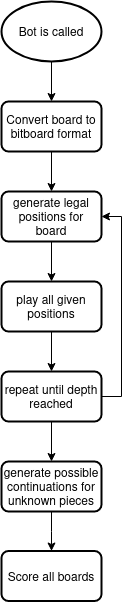

The diagram above was exported from draw.io. Its source (the exported page's mxGraphModel, read from the mxfile embedded in the PNG):
<mxGraphModel dx="1434" dy="795" grid="1" gridSize="10" guides="1" tooltips="1" connect="1" arrows="1" fold="1" page="1" pageScale="1" pageWidth="827" pageHeight="1169" math="0" shadow="0">
  <root>
    <mxCell id="WIyWlLk6GJQsqaUBKTNV-0" />
    <mxCell id="WIyWlLk6GJQsqaUBKTNV-1" parent="WIyWlLk6GJQsqaUBKTNV-0" />
    <mxCell id="KIP8ihRcMNb-5bMmw9Ee-2" value="" style="edgeStyle=orthogonalEdgeStyle;rounded=0;orthogonalLoop=1;jettySize=auto;html=1;" edge="1" parent="WIyWlLk6GJQsqaUBKTNV-1" source="KIP8ihRcMNb-5bMmw9Ee-0" target="KIP8ihRcMNb-5bMmw9Ee-1">
      <mxGeometry relative="1" as="geometry" />
    </mxCell>
    <mxCell id="KIP8ihRcMNb-5bMmw9Ee-0" value="Bot is called" style="strokeWidth=2;html=1;shape=mxgraph.flowchart.start_1;whiteSpace=wrap;" vertex="1" parent="WIyWlLk6GJQsqaUBKTNV-1">
      <mxGeometry x="10" y="10" width="100" height="60" as="geometry" />
    </mxCell>
    <mxCell id="KIP8ihRcMNb-5bMmw9Ee-4" value="" style="edgeStyle=orthogonalEdgeStyle;rounded=0;orthogonalLoop=1;jettySize=auto;html=1;" edge="1" parent="WIyWlLk6GJQsqaUBKTNV-1" source="KIP8ihRcMNb-5bMmw9Ee-1" target="KIP8ihRcMNb-5bMmw9Ee-3">
      <mxGeometry relative="1" as="geometry" />
    </mxCell>
    <mxCell id="KIP8ihRcMNb-5bMmw9Ee-1" value="Convert board to bitboard format" style="rounded=1;whiteSpace=wrap;html=1;absoluteArcSize=1;arcSize=14;strokeWidth=2;" vertex="1" parent="WIyWlLk6GJQsqaUBKTNV-1">
      <mxGeometry x="10" y="110" width="100" height="50" as="geometry" />
    </mxCell>
    <mxCell id="KIP8ihRcMNb-5bMmw9Ee-6" value="" style="edgeStyle=orthogonalEdgeStyle;rounded=0;orthogonalLoop=1;jettySize=auto;html=1;" edge="1" parent="WIyWlLk6GJQsqaUBKTNV-1" source="KIP8ihRcMNb-5bMmw9Ee-3" target="KIP8ihRcMNb-5bMmw9Ee-5">
      <mxGeometry relative="1" as="geometry" />
    </mxCell>
    <mxCell id="KIP8ihRcMNb-5bMmw9Ee-3" value="generate legal positions for board" style="rounded=1;whiteSpace=wrap;html=1;absoluteArcSize=1;arcSize=14;strokeWidth=2;" vertex="1" parent="WIyWlLk6GJQsqaUBKTNV-1">
      <mxGeometry x="10" y="200" width="100" height="50" as="geometry" />
    </mxCell>
    <mxCell id="KIP8ihRcMNb-5bMmw9Ee-8" value="" style="edgeStyle=orthogonalEdgeStyle;rounded=0;orthogonalLoop=1;jettySize=auto;html=1;" edge="1" parent="WIyWlLk6GJQsqaUBKTNV-1" source="KIP8ihRcMNb-5bMmw9Ee-5" target="KIP8ihRcMNb-5bMmw9Ee-7">
      <mxGeometry relative="1" as="geometry" />
    </mxCell>
    <mxCell id="KIP8ihRcMNb-5bMmw9Ee-5" value="play all given positions" style="rounded=1;whiteSpace=wrap;html=1;absoluteArcSize=1;arcSize=14;strokeWidth=2;" vertex="1" parent="WIyWlLk6GJQsqaUBKTNV-1">
      <mxGeometry x="10" y="290" width="100" height="50" as="geometry" />
    </mxCell>
    <mxCell id="KIP8ihRcMNb-5bMmw9Ee-10" style="edgeStyle=orthogonalEdgeStyle;rounded=0;orthogonalLoop=1;jettySize=auto;html=1;entryX=1;entryY=0.5;entryDx=0;entryDy=0;" edge="1" parent="WIyWlLk6GJQsqaUBKTNV-1" source="KIP8ihRcMNb-5bMmw9Ee-7" target="KIP8ihRcMNb-5bMmw9Ee-3">
      <mxGeometry relative="1" as="geometry">
        <Array as="points">
          <mxPoint x="130" y="405" />
          <mxPoint x="130" y="225" />
        </Array>
      </mxGeometry>
    </mxCell>
    <mxCell id="KIP8ihRcMNb-5bMmw9Ee-12" value="" style="edgeStyle=orthogonalEdgeStyle;rounded=0;orthogonalLoop=1;jettySize=auto;html=1;" edge="1" parent="WIyWlLk6GJQsqaUBKTNV-1" source="KIP8ihRcMNb-5bMmw9Ee-7" target="KIP8ihRcMNb-5bMmw9Ee-11">
      <mxGeometry relative="1" as="geometry" />
    </mxCell>
    <mxCell id="KIP8ihRcMNb-5bMmw9Ee-7" value="repeat until depth reached" style="rounded=1;whiteSpace=wrap;html=1;absoluteArcSize=1;arcSize=14;strokeWidth=2;" vertex="1" parent="WIyWlLk6GJQsqaUBKTNV-1">
      <mxGeometry x="10" y="380" width="100" height="50" as="geometry" />
    </mxCell>
    <mxCell id="KIP8ihRcMNb-5bMmw9Ee-14" value="" style="edgeStyle=orthogonalEdgeStyle;rounded=0;orthogonalLoop=1;jettySize=auto;html=1;" edge="1" parent="WIyWlLk6GJQsqaUBKTNV-1" source="KIP8ihRcMNb-5bMmw9Ee-11" target="KIP8ihRcMNb-5bMmw9Ee-13">
      <mxGeometry relative="1" as="geometry" />
    </mxCell>
    <mxCell id="KIP8ihRcMNb-5bMmw9Ee-11" value="generate possible continuations for unknown pieces" style="rounded=1;whiteSpace=wrap;html=1;absoluteArcSize=1;arcSize=14;strokeWidth=2;" vertex="1" parent="WIyWlLk6GJQsqaUBKTNV-1">
      <mxGeometry x="10" y="470" width="100" height="50" as="geometry" />
    </mxCell>
    <mxCell id="KIP8ihRcMNb-5bMmw9Ee-13" value="Score all boards " style="rounded=1;whiteSpace=wrap;html=1;absoluteArcSize=1;arcSize=14;strokeWidth=2;" vertex="1" parent="WIyWlLk6GJQsqaUBKTNV-1">
      <mxGeometry x="10" y="559.5" width="100" height="50" as="geometry" />
    </mxCell>
  </root>
</mxGraphModel>